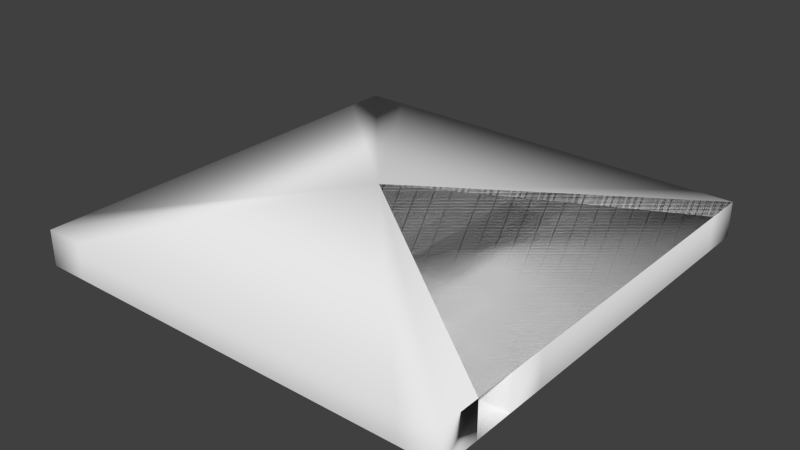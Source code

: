 # Source: roof.blend  (saved by Blender 2.75.0; exported with 4.5.12 LTS)
import bpy
from mathutils import Matrix  # noqa: F401  (used for matrix-valued properties, if any)

bpy.ops.wm.read_factory_settings(use_empty=True)
scene = bpy.context.scene
scene.name = 'Scene'

# ---- collections
col_collection_1 = bpy.data.collections.new('Collection 1'); scene.collection.children.link(col_collection_1)

# ---- world
world_world = bpy.data.worlds.new('World'); scene.world = world_world
world_world.color = (0.05088, 0.05088, 0.05088)
world_world.use_sun_shadow = False
world_world.sun_shadow_jitter_overblur = 0.0
world_world.cycles.sampling_method = 'MANUAL'
world_world.cycles.sample_map_resolution = 256

# ---- meshes
me_plane_001 = bpy.data.meshes.new('Plane.001')
me_plane_001.from_pydata([(186.6, 190.5, -39.34), (-187.8, 190.5, -39.34), (186.6, -183.9, -39.34), (-187.8, -183.9, -39.34), (186.6, -149.8, -39.34), (186.6, -115.8, -39.34), (186.6, -81.75, -39.34), (186.6, -47.72, -39.34), (186.6, -13.68, -39.34), (186.6, 20.35, -39.34), (186.6, 54.39, -39.34), (186.6, 88.42, -39.34), (186.6, 122.5, -39.34), (186.6, 156.5, -39.34), (152.5, 190.5, -39.34), (118.5, 190.5, -39.34), (84.48, 190.5, -39.34), (50.44, 190.5, -39.34), (16.41, 190.5, -39.34), (-17.63, 190.5, -39.34), (-51.66, 190.5, -39.34), (-85.69, 190.5, -39.34), (-119.7, 190.5, -39.34), (-153.8, 190.5, -39.34), (-187.8, 156.5, -39.34), (-187.8, 122.5, -39.34), (-187.8, 88.42, -39.34), (-187.8, 54.39, -39.34), (-187.8, 20.35, -39.34), (-187.8, -13.68, -39.34), (-187.8, -47.72, -39.34), (-187.8, -81.75, -39.34), (-187.8, -115.8, -39.34), (-187.8, -149.8, -39.34), (-153.8, -183.9, -39.34), (-119.7, -183.9, -39.34), (-85.69, -183.9, -39.34), (-51.66, -183.9, -39.34), (-17.63, -183.9, -39.34), (16.41, -183.9, -39.34), (50.44, -183.9, -39.34), (84.48, -183.9, -39.34), (118.5, -183.9, -39.34), (152.5, -183.9, -39.34), (152.5, 156.5, -39.34), (152.5, 122.5, -39.34), (152.5, 88.42, -39.34), (152.5, 54.39, -39.34), (152.5, 20.35, -39.34), (152.5, -13.68, -39.34), (152.5, -47.72, -39.34), (152.5, -81.75, -39.34), (152.5, -115.8, -39.34), (152.5, -149.8, -39.34), (118.5, 156.5, -39.34), (118.5, 122.5, -39.34), (118.5, 88.42, -39.34), (118.5, 54.39, -39.34), (118.5, 20.35, -39.34), (118.5, -13.68, -39.34), (118.5, -47.72, -39.34), (118.5, -81.75, -39.34), (118.5, -115.8, -39.34), (118.5, -149.8, -39.34), (84.48, 156.5, -39.34), (84.48, 122.5, -39.34), (84.48, 88.42, -39.34), (84.48, 54.39, -39.34), (84.48, 20.35, -39.34), (84.48, -13.68, -39.34), (84.48, -47.72, -39.34), (84.48, -81.75, -39.34), (84.48, -115.8, -39.34), (84.48, -149.8, -39.34), (50.44, 156.5, -39.34), (50.44, 122.5, -39.34), (50.44, 88.42, -39.34), (50.44, 54.39, -39.34), (50.44, 20.35, -39.34), (50.44, -13.68, -39.34), (50.44, -47.72, -39.34), (50.44, -81.75, -39.34), (50.44, -115.8, -39.34), (50.44, -149.8, -39.34), (16.41, 156.5, -39.34), (16.41, 122.5, -39.34), (16.41, 88.42, -39.34), (16.41, 54.39, -39.34), (16.41, 20.35, -39.34), (16.41, -13.68, -39.34), (16.41, -47.72, -39.34), (16.41, -81.75, -39.34), (16.41, -115.8, -39.34), (16.41, -149.8, -39.34), (-17.63, 156.5, -39.34), (-17.63, 122.5, -39.34), (-17.63, 88.42, -39.34), (-17.63, 54.39, -39.34), (-17.63, 20.35, -39.34), (-17.63, -13.68, -39.34), (-17.63, -47.72, -39.34), (-17.63, -81.75, -39.34), (-17.63, -115.8, -39.34), (-17.63, -149.8, -39.34), (-51.66, 156.5, -39.34), (-51.66, 122.5, -39.34), (-51.66, 88.42, -39.34), (-51.66, 54.39, -39.34), (-51.66, 20.35, -39.34), (-51.66, -13.68, -39.34), (-51.66, -47.72, -39.34), (-51.66, -81.75, -39.34), (-51.66, -115.8, -39.34), (-51.66, -149.8, -39.34), (-85.69, 156.5, -39.34), (-85.69, 122.5, -39.34), (-85.69, 88.42, -39.34), (-85.69, 54.39, -39.34), (-85.69, 20.35, -39.34), (-85.69, -13.68, -39.34), (-85.69, -47.72, -39.34), (-85.69, -81.75, -39.34), (-85.69, -115.8, -39.34), (-85.69, -149.8, -39.34), (-119.7, 156.5, -39.34), (-119.7, 122.5, -39.34), (-119.7, 88.42, -39.34), (-119.7, 54.39, -39.34), (-119.7, 20.35, -39.34), (-119.7, -13.68, -39.34), (-119.7, -47.72, -39.34), (-119.7, -81.75, -39.34), (-119.7, -115.8, -39.34), (-119.7, -149.8, -39.34), (-153.8, 156.5, -39.34), (-153.8, 122.5, -39.34), (-153.8, 88.42, -39.34), (-153.8, 54.39, -39.34), (-153.8, 20.35, -39.34), (-153.8, -13.68, -39.34), (-153.8, -47.72, -39.34), (-153.8, -81.75, -39.34), (-153.8, -115.8, -39.34), (-153.8, -149.8, -39.34), (186.6, 156.5, -8.417), (186.6, 190.5, -8.417), (-153.8, 190.5, -8.417), (-187.8, 190.5, -8.417), (-187.8, -149.8, -8.417), (-187.8, -183.9, -8.417), (152.5, -183.9, -8.417), (186.6, -183.9, -8.417), (186.6, -149.8, -8.417), (186.6, -115.8, -8.417), (186.6, -81.75, -8.417), (186.6, -47.72, -8.417), (186.6, -13.68, -8.417), (186.6, 20.35, -8.417), (186.6, 54.39, -8.417), (186.6, 88.42, -8.417), (186.6, 122.5, -8.417), (152.5, 190.5, -8.417), (118.5, 190.5, -8.417), (84.48, 190.5, -8.417), (50.44, 190.5, -8.417), (16.41, 190.5, -8.417), (-17.63, 190.5, -8.417), (-51.66, 190.5, -8.417), (-85.69, 190.5, -8.417), (-119.7, 190.5, -8.417), (-187.8, 156.5, -8.417), (-187.8, 122.5, -8.417), (-187.8, 88.42, -8.417), (-187.8, 54.39, -8.417), (-187.8, 20.35, -8.417), (-187.8, -13.68, -8.417), (-187.8, -47.72, -8.417), (-187.8, -81.75, -8.417), (-187.8, -115.8, -8.417), (-153.8, -183.9, -8.417), (-119.7, -183.9, -8.417), (-85.69, -183.9, -8.417), (-51.66, -183.9, -8.417), (-17.63, -183.9, -8.417), (16.41, -183.9, -8.417), (50.44, -183.9, -8.417), (84.48, -183.9, -8.417), (118.5, -183.9, -8.417), (152.5, -149.8, -8.417), (152.5, 156.5, -8.417), (152.5, 122.5, -8.417), (152.5, 88.42, -8.417), (152.5, 54.39, -8.417), (152.5, 20.35, -8.417), (152.5, -13.68, -8.417), (152.5, -47.72, -8.417), (152.5, -81.75, -8.417), (152.5, -115.8, -8.417), (118.5, -149.8, -8.417), (118.5, 156.5, -8.417), (118.5, 122.5, -8.417), (118.5, 88.42, -8.417), (118.5, 54.39, -8.417), (118.5, 20.35, -8.417), (118.5, -13.68, -8.417), (118.5, -47.72, -8.417), (118.5, -81.75, -8.417), (118.5, -115.8, -8.417), (84.48, -149.8, -8.417), (84.48, 156.5, -8.417), (84.48, 88.42, -8.417), (84.48, 54.39, -8.417), (84.48, 20.35, -8.417), (84.48, -13.68, -8.417), (84.48, -47.72, -8.417), (84.48, -81.75, -8.417), (84.48, -115.8, -8.417), (50.44, -149.8, -8.417), (50.44, 156.5, -8.417), (50.44, 122.5, -8.417), (50.44, 88.42, -8.417), (50.44, 54.39, -8.417), (50.44, 20.35, -8.417), (50.44, -47.72, -8.417), (50.44, -81.75, -8.417), (50.44, -115.8, -8.417), (16.41, -149.8, -8.417), (16.41, 156.5, -8.417), (16.41, 122.5, -8.417), (16.41, 88.42, -8.417), (16.41, 54.39, -8.417), (16.41, -47.72, -8.417), (16.41, -81.75, -8.417), (16.41, -115.8, -8.417), (-17.63, -149.8, -8.417), (-17.63, 156.5, -8.417), (-17.63, 122.5, -8.417), (-17.63, 88.42, -8.417), (-17.63, 54.39, -8.417), (-17.63, -47.72, -8.417), (-17.63, -81.75, -8.417), (-17.63, -115.8, -8.417), (-51.66, -149.8, -8.417), (-51.66, 156.5, -8.417), (-51.66, 122.5, -8.417), (-51.66, 88.42, -8.417), (-51.66, 54.39, -8.417), (-51.66, 20.35, -8.417), (-51.66, -13.68, -8.417), (-51.66, -81.75, -8.417), (-51.66, -115.8, -8.417), (-85.69, -149.8, -8.417), (-85.69, 156.5, -8.417), (-85.69, 122.5, -8.417), (-85.69, 88.42, -8.417), (-85.69, 54.39, -8.417), (-85.69, 20.35, -8.417), (-85.69, -13.68, -8.417), (-85.69, -47.72, -8.417), (-85.69, -81.75, -8.417), (-85.69, -115.8, -8.417), (-119.7, -149.8, -8.417), (-119.7, 156.5, -8.417), (-119.7, 122.5, -8.417), (-119.7, 88.42, -8.417), (-119.7, 54.39, -8.417), (-119.7, 20.35, -8.417), (-119.7, -13.68, -8.417), (-119.7, -47.72, -8.417), (-119.7, -81.75, -8.417), (-119.7, -115.8, -8.417), (-153.8, -149.8, -8.417), (-153.8, 156.5, -8.417), (-153.8, 122.5, -8.417), (-153.8, 88.42, -8.417), (-153.8, 54.39, -8.417), (-153.8, 20.35, -8.417), (-153.8, -13.68, -8.417), (-153.8, -47.72, -8.417), (-153.8, -81.75, -8.417), (-153.8, -115.8, -8.417), (152.5, 156.3, -8.417), (186.6, 156.3, -8.417), (186.6, 190.3, -8.417), (152.5, 190.3, -8.417), (-30.64, 13.33, 6.04)], [], [(105, 244, 236, 95), (104, 243, 244, 105), (8, 156, 157, 9), (4, 152, 188, 53), (58, 203, 202, 57), (7, 155, 156, 8), (52, 197, 153, 5), (93, 226, 234, 103), (6, 154, 155, 7), (55, 200, 201, 56), (5, 153, 154, 6), (101, 240, 232, 91), (102, 241, 240, 101), (90, 231, 239, 100), (100, 239, 240, 101), (2, 151, 152, 4), (43, 150, 151, 2), (33, 148, 149, 3), (51, 196, 197, 52), (23, 146, 147, 1), (5, 4, 53, 52), (50, 195, 196, 51), (44, 45, 55, 54), (97, 238, 237, 96), (46, 47, 57, 56), (47, 48, 58, 57), (13, 144, 145, 0), (49, 50, 60, 59), (50, 51, 61, 60), (51, 52, 62, 61), (52, 53, 63, 62), (49, 194, 195, 50), (54, 55, 65, 64), (55, 56, 66, 65), (56, 57, 67, 66), (143, 271, 280, 142), (94, 235, 227, 84), (59, 60, 70, 69), (95, 236, 235, 94), (142, 280, 279, 141), (62, 63, 73, 72), (47, 192, 193, 48), (64, 65, 75, 74), (65, 66, 76, 75), (83, 217, 226, 93), (46, 191, 192, 47), (68, 69, 79, 78), (69, 70, 80, 79), (92, 233, 225, 82), (71, 72, 82, 81), (72, 73, 83, 82), (133, 261, 271, 143), (140, 278, 277, 139), (75, 76, 86, 85), (81, 224, 232, 91), (77, 78, 88, 87), (78, 79, 89, 88), (79, 80, 90, 89), (80, 81, 91, 90), (44, 189, 190, 45), (82, 83, 93, 92), (91, 232, 233, 92), (84, 85, 95, 94), (85, 86, 96, 95), (86, 87, 97, 96), (87, 88, 98, 97), (88, 89, 99, 98), (89, 90, 100, 99), (141, 279, 269, 131), (91, 92, 102, 101), (92, 93, 103, 102), (138, 276, 275, 137), (91, 232, 231, 90), (95, 96, 106, 105), (130, 268, 278, 140), (97, 98, 108, 107), (98, 99, 109, 108), (99, 100, 110, 109), (100, 101, 111, 110), (139, 277, 267, 129), (102, 103, 113, 112), (136, 274, 273, 135), (104, 105, 115, 114), (105, 106, 116, 115), (42, 187, 150, 43), (107, 108, 118, 117), (87, 230, 221, 77), (109, 110, 120, 119), (110, 111, 121, 120), (128, 266, 276, 138), (112, 113, 123, 122), (135, 273, 272, 134), (41, 186, 187, 42), (115, 116, 126, 125), (76, 220, 229, 86), (117, 118, 128, 127), (118, 119, 129, 128), (119, 120, 130, 129), (137, 275, 265, 127), (40, 185, 186, 41), (122, 123, 133, 132), (85, 228, 219, 75), (124, 125, 135, 134), (125, 126, 136, 135), (86, 229, 230, 87), (127, 128, 138, 137), (126, 264, 274, 136), (129, 130, 140, 139), (39, 184, 185, 40), (131, 132, 142, 141), (132, 133, 143, 142), (38, 183, 184, 39), (73, 208, 217, 83), (84, 227, 228, 85), (134, 272, 262, 124), (131, 269, 270, 132), (37, 182, 183, 38), (123, 251, 261, 133), (36, 181, 182, 37), (81, 224, 215, 71), (132, 270, 260, 122), (144, 160, 190, 189), (160, 159, 191, 190), (159, 158, 192, 191), (158, 157, 193, 192), (157, 156, 194, 193), (156, 155, 195, 194), (155, 154, 196, 195), (154, 153, 197, 196), (190, 191, 201, 200), (193, 194, 204, 203), (202, 203, 212, 211), (203, 204, 213, 212), (205, 206, 215, 214), (206, 207, 216, 215), (210, 211, 221, 220), (211, 212, 222, 221), (214, 215, 224, 223), (218, 219, 228, 227), (220, 221, 230, 229), (224, 225, 233, 232), (231, 232, 240, 239), (235, 236, 244, 243), (237, 238, 246, 245), (240, 241, 250, 249), (245, 246, 255, 254), (247, 248, 257, 256), (249, 250, 260, 259), (252, 253, 263, 262), (254, 255, 265, 264), (258, 259, 269, 268), (259, 260, 270, 269), (264, 265, 275, 274), (266, 267, 277, 276), (268, 269, 279, 278), (54, 199, 189, 44), (9, 157, 158, 10), (96, 237, 245, 106), (45, 190, 200, 55), (10, 158, 159, 11), (107, 246, 238, 97), (61, 206, 205, 60), (56, 201, 191, 46), (11, 159, 160, 12), (62, 207, 206, 61), (12, 160, 144, 13), (109, 248, 247, 108), (48, 193, 203, 58), (0, 145, 161, 14), (59, 204, 194, 49), (14, 161, 162, 15), (101, 240, 249, 111), (15, 162, 163, 16), (112, 250, 241, 102), (16, 163, 164, 17), (103, 234, 242, 113), (17, 164, 165, 18), (114, 252, 243, 104), (67, 211, 210, 66), (53, 188, 198, 63), (18, 165, 166, 19), (64, 209, 199, 54), (19, 166, 167, 20), (115, 253, 252, 114), (106, 245, 254, 116), (68, 212, 213, 69), (20, 167, 168, 21), (117, 255, 246, 107), (21, 168, 169, 22), (108, 247, 256, 118), (57, 202, 211, 67), (22, 169, 146, 23), (119, 257, 248, 109), (71, 215, 216, 72), (1, 147, 170, 24), (118, 256, 257, 119), (69, 213, 204, 59), (24, 170, 171, 25), (111, 249, 259, 121), (60, 205, 214, 70), (25, 171, 172, 26), (121, 259, 258, 120), (122, 260, 250, 112), (26, 172, 173, 27), (113, 242, 251, 123), (75, 219, 218, 74), (72, 216, 207, 62), (27, 173, 174, 28), (63, 198, 208, 73), (28, 174, 175, 29), (125, 263, 253, 115), (74, 218, 209, 64), (29, 175, 176, 30), (116, 254, 264, 126), (77, 221, 222, 78), (30, 176, 177, 31), (124, 262, 263, 125), (127, 265, 255, 117), (66, 210, 220, 76), (31, 177, 178, 32), (32, 178, 148, 33), (80, 223, 224, 81), (78, 222, 212, 68), (3, 149, 179, 34), (120, 258, 268, 130), (82, 225, 224, 81), (34, 179, 180, 35), (129, 267, 266, 128), (70, 214, 223, 80), (35, 180, 181, 36), (283, 282, 281, 284), (151, 282, 283, 152), (261, 285, 271), (275, 285, 274), (177, 285, 178), (274, 285, 273), (176, 285, 177), (273, 285, 272), (150, 285, 151), (175, 285, 176), (209, 285, 199), (148, 285, 149), (174, 285, 175), (243, 285, 235), (188, 285, 198), (146, 285, 147), (173, 285, 174), (226, 285, 234), (144, 285, 145), (172, 285, 173), (171, 285, 172), (272, 285, 262), (170, 285, 171), (235, 285, 227), (251, 285, 261), (147, 285, 170), (217, 285, 226), (199, 285, 189), (169, 285, 146), (152, 285, 188), (168, 285, 169), (151, 285, 282), (167, 285, 168), (283, 285, 152), (166, 285, 167), (178, 285, 148), (276, 285, 275), (149, 285, 179), (277, 285, 276), (234, 285, 242), (179, 285, 180), (278, 285, 277), (252, 285, 243), (180, 285, 181), (198, 285, 208), (279, 285, 278), (181, 285, 182), (218, 285, 209), (280, 285, 279), (182, 285, 183), (271, 285, 280), (183, 285, 184), (189, 285, 144), (184, 285, 185), (145, 285, 161), (185, 285, 186), (161, 285, 162), (186, 285, 187), (282, 285, 281), (162, 285, 163), (242, 285, 251), (187, 285, 150), (163, 285, 164), (208, 285, 217), (262, 285, 252), (281, 285, 284), (227, 285, 218), (164, 285, 165), (284, 285, 283), (165, 285, 166)])
me_plane_001.polygons.foreach_set('use_smooth', [True] * 300)
me_plane_001.use_remesh_preserve_volume = False
me_plane_001.use_remesh_preserve_attributes = False
me_plane_001.use_mirror_vertex_groups = False
me_plane_001.update()

# ---- objects
ob_plane = bpy.data.objects.new('Plane', me_plane_001)

# ---- transforms, parenting, visibility, modifiers, constraints
ob_plane.location = (26.21, -0.5254, 0.9005)
ob_plane.lineart.crease_threshold = 0.0

# ---- collection membership
col_collection_1.objects.link(ob_plane)

# ---- scene / render settings (as saved in the file)
scene.frame_start = 1; scene.frame_end = 250; scene.frame_set(0)
scene.render.engine = 'BLENDER_EEVEE_NEXT'
scene.render.image_settings.color_mode = 'RGB'
scene.render.image_settings.compression = 90
scene.render.resolution_percentage = 50
scene.render.dither_intensity = 0.0
scene.render.bake_margin = 2
scene.render.bake_bias = 0.0
scene.cycles.use_denoising = False
scene.cycles.samples = 10
scene.cycles.sampling_pattern = 'TABULATED_SOBOL'
scene.cycles.light_sampling_threshold = 0.0
scene.cycles.use_adaptive_sampling = False
scene.cycles.use_light_tree = False
scene.cycles.blur_glossy = 0.0
scene.cycles.volume_bounces = 1
scene.cycles.pixel_filter_type = 'GAUSSIAN'
scene.cycles.sample_clamp_indirect = 0.0
scene.view_settings.view_transform = 'Standard'
bpy.context.view_layer.update()

# ---- added for rendering (the .blend has no active camera and no usable light): camera, sun
cam_auto = bpy.data.cameras.new('AutoCamera')
cam_auto.lens = 50.0
cam_auto.sensor_width = 36.0
cam_auto.clip_end = 8628.53
ob_auto_camera = bpy.data.objects.new('AutoCamera', cam_auto)
scene.collection.objects.link(ob_auto_camera)
ob_auto_camera.location = (517.26, -587.179, 377.576)
ob_auto_camera.rotation_euler = (1.09748, -7.21219e-08, 0.694738)
scene.camera = ob_auto_camera
light_auto_sun = bpy.data.lights.new('AutoSun', 'SUN')
light_auto_sun.energy = 3.0
light_auto_sun.angle = 0.0523599
ob_auto_sun = bpy.data.objects.new('AutoSun', light_auto_sun)
scene.collection.objects.link(ob_auto_sun)
ob_auto_sun.rotation_euler = (0.872665, 0.174533, 0.523599)
bpy.context.view_layer.update()
